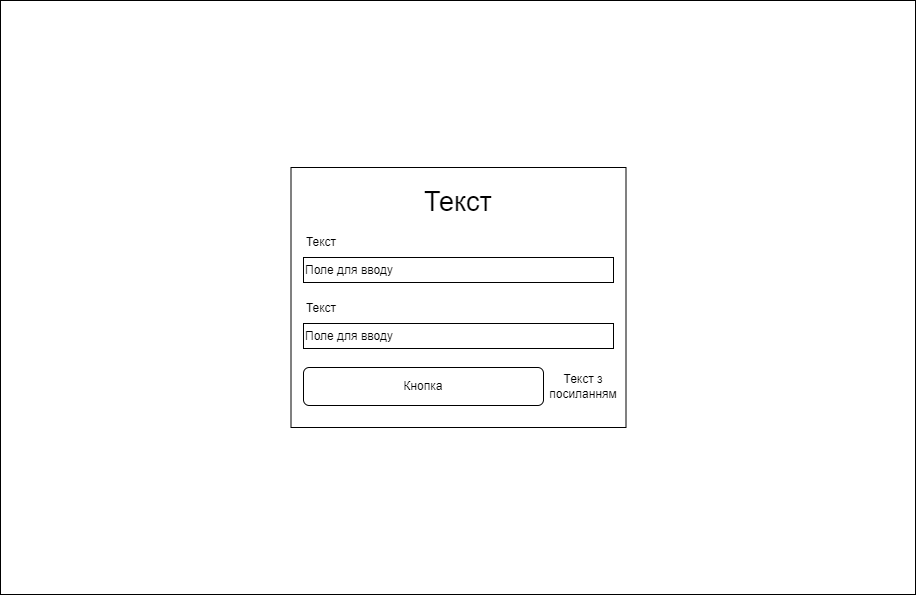

The diagram above was exported from draw.io. Its source (the exported page's mxGraphModel, read from the mxfile embedded in the PNG):
<mxGraphModel dx="1909" dy="1027" grid="1" gridSize="10" guides="1" tooltips="1" connect="1" arrows="1" fold="1" page="1" pageScale="1" pageWidth="1169" pageHeight="827" math="0" shadow="0">
  <root>
    <mxCell id="0" />
    <mxCell id="1" parent="0" />
    <mxCell id="b7c-0g8DGP1zz50O355w-1" value="" style="rounded=0;whiteSpace=wrap;html=1;" vertex="1" parent="1">
      <mxGeometry x="127" y="93" width="915" height="594" as="geometry" />
    </mxCell>
    <mxCell id="vR3ZsyyjOIx7t2owQdFN-2" value="" style="rounded=0;whiteSpace=wrap;html=1;" parent="1" vertex="1">
      <mxGeometry x="417.5" y="260" width="335" height="260" as="geometry" />
    </mxCell>
    <mxCell id="vR3ZsyyjOIx7t2owQdFN-3" value="&lt;font style=&quot;font-size: 27px;&quot;&gt;Текст&lt;/font&gt;" style="text;html=1;align=center;verticalAlign=middle;whiteSpace=wrap;rounded=0;" parent="1" vertex="1">
      <mxGeometry x="555" y="280" width="60" height="30" as="geometry" />
    </mxCell>
    <mxCell id="vR3ZsyyjOIx7t2owQdFN-4" value="Текст" style="text;html=1;align=center;verticalAlign=middle;whiteSpace=wrap;rounded=0;" parent="1" vertex="1">
      <mxGeometry x="417.5" y="320" width="60" height="30" as="geometry" />
    </mxCell>
    <mxCell id="vR3ZsyyjOIx7t2owQdFN-5" value="Поле для вводу" style="rounded=0;whiteSpace=wrap;html=1;align=left;" parent="1" vertex="1">
      <mxGeometry x="430" y="350" width="310" height="25" as="geometry" />
    </mxCell>
    <mxCell id="vR3ZsyyjOIx7t2owQdFN-6" value="Кнопка" style="rounded=1;whiteSpace=wrap;html=1;" parent="1" vertex="1">
      <mxGeometry x="430" y="460" width="240" height="38" as="geometry" />
    </mxCell>
    <mxCell id="vR3ZsyyjOIx7t2owQdFN-7" value="Текст" style="text;html=1;align=center;verticalAlign=middle;whiteSpace=wrap;rounded=0;" parent="1" vertex="1">
      <mxGeometry x="417.5" y="386" width="60" height="30" as="geometry" />
    </mxCell>
    <mxCell id="vR3ZsyyjOIx7t2owQdFN-8" value="&lt;span style=&quot;text-align: center;&quot;&gt;Поле для вводу&lt;/span&gt;" style="rounded=0;whiteSpace=wrap;html=1;align=left;" parent="1" vertex="1">
      <mxGeometry x="430" y="416" width="310" height="25" as="geometry" />
    </mxCell>
    <mxCell id="vR3ZsyyjOIx7t2owQdFN-11" value="Текст з посиланням" style="text;html=1;align=center;verticalAlign=middle;whiteSpace=wrap;rounded=0;" parent="1" vertex="1">
      <mxGeometry x="680" y="464" width="60" height="30" as="geometry" />
    </mxCell>
  </root>
</mxGraphModel>